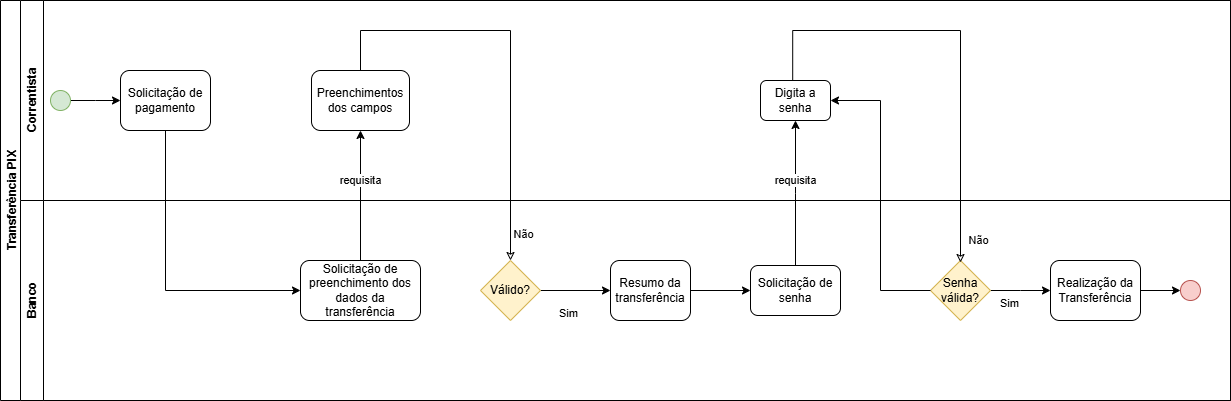

The diagram above was exported from draw.io. Its source (the exported page's mxGraphModel, read from the mxfile embedded in the PNG):
<mxGraphModel dx="872" dy="469" grid="1" gridSize="10" guides="1" tooltips="1" connect="1" arrows="1" fold="1" page="1" pageScale="1" pageWidth="827" pageHeight="1169" math="0" shadow="0">
  <root>
    <mxCell id="0" />
    <mxCell id="1" parent="0" />
    <mxCell id="omYLh7Dvc_d2WrhN3hzg-1" value="Transferência PIX" style="swimlane;horizontal=0;whiteSpace=wrap;html=1;" vertex="1" parent="1">
      <mxGeometry x="70" y="410" width="1230" height="400" as="geometry" />
    </mxCell>
    <mxCell id="omYLh7Dvc_d2WrhN3hzg-2" value="Correntista" style="swimlane;horizontal=0;whiteSpace=wrap;html=1;" vertex="1" parent="omYLh7Dvc_d2WrhN3hzg-1">
      <mxGeometry x="20" width="1210" height="200" as="geometry" />
    </mxCell>
    <mxCell id="omYLh7Dvc_d2WrhN3hzg-3" value="Solicitação de pagamento" style="rounded=1;whiteSpace=wrap;html=1;" vertex="1" parent="omYLh7Dvc_d2WrhN3hzg-2">
      <mxGeometry x="100" y="70" width="90" height="60" as="geometry" />
    </mxCell>
    <mxCell id="omYLh7Dvc_d2WrhN3hzg-4" style="edgeStyle=orthogonalEdgeStyle;rounded=0;orthogonalLoop=1;jettySize=auto;html=1;" edge="1" parent="omYLh7Dvc_d2WrhN3hzg-2" source="omYLh7Dvc_d2WrhN3hzg-5">
      <mxGeometry relative="1" as="geometry">
        <mxPoint x="100" y="100" as="targetPoint" />
      </mxGeometry>
    </mxCell>
    <mxCell id="omYLh7Dvc_d2WrhN3hzg-5" value="" style="ellipse;whiteSpace=wrap;html=1;aspect=fixed;fillColor=#d5e8d4;strokeColor=#82b366;" vertex="1" parent="omYLh7Dvc_d2WrhN3hzg-2">
      <mxGeometry x="30" y="90" width="20" height="20" as="geometry" />
    </mxCell>
    <mxCell id="omYLh7Dvc_d2WrhN3hzg-6" value="Preenchimentos dos campos" style="rounded=1;whiteSpace=wrap;html=1;" vertex="1" parent="omYLh7Dvc_d2WrhN3hzg-2">
      <mxGeometry x="291" y="70" width="98" height="60" as="geometry" />
    </mxCell>
    <mxCell id="omYLh7Dvc_d2WrhN3hzg-7" value="Digita a senha" style="rounded=1;whiteSpace=wrap;html=1;" vertex="1" parent="omYLh7Dvc_d2WrhN3hzg-2">
      <mxGeometry x="740" y="80" width="70" height="40" as="geometry" />
    </mxCell>
    <mxCell id="omYLh7Dvc_d2WrhN3hzg-8" value="Banco" style="swimlane;horizontal=0;whiteSpace=wrap;html=1;" vertex="1" parent="omYLh7Dvc_d2WrhN3hzg-1">
      <mxGeometry x="20" y="200" width="1210" height="200" as="geometry" />
    </mxCell>
    <mxCell id="omYLh7Dvc_d2WrhN3hzg-9" value="Solicitação de preenchimento dos dados da transferência" style="rounded=1;whiteSpace=wrap;html=1;" vertex="1" parent="omYLh7Dvc_d2WrhN3hzg-8">
      <mxGeometry x="280" y="60" width="120" height="60" as="geometry" />
    </mxCell>
    <mxCell id="omYLh7Dvc_d2WrhN3hzg-10" style="edgeStyle=orthogonalEdgeStyle;rounded=0;orthogonalLoop=1;jettySize=auto;html=1;" edge="1" parent="omYLh7Dvc_d2WrhN3hzg-8" source="omYLh7Dvc_d2WrhN3hzg-11" target="omYLh7Dvc_d2WrhN3hzg-13">
      <mxGeometry relative="1" as="geometry" />
    </mxCell>
    <mxCell id="omYLh7Dvc_d2WrhN3hzg-11" value="Válido?" style="rhombus;whiteSpace=wrap;html=1;fillColor=#fff2cc;strokeColor=#d6b656;" vertex="1" parent="omYLh7Dvc_d2WrhN3hzg-8">
      <mxGeometry x="460" y="60" width="60" height="60" as="geometry" />
    </mxCell>
    <mxCell id="omYLh7Dvc_d2WrhN3hzg-12" style="edgeStyle=orthogonalEdgeStyle;rounded=0;orthogonalLoop=1;jettySize=auto;html=1;entryX=0;entryY=0.5;entryDx=0;entryDy=0;" edge="1" parent="omYLh7Dvc_d2WrhN3hzg-8" source="omYLh7Dvc_d2WrhN3hzg-13" target="omYLh7Dvc_d2WrhN3hzg-14">
      <mxGeometry relative="1" as="geometry" />
    </mxCell>
    <mxCell id="omYLh7Dvc_d2WrhN3hzg-13" value="Resumo da transferência" style="rounded=1;whiteSpace=wrap;html=1;" vertex="1" parent="omYLh7Dvc_d2WrhN3hzg-8">
      <mxGeometry x="590" y="60" width="80" height="60" as="geometry" />
    </mxCell>
    <mxCell id="omYLh7Dvc_d2WrhN3hzg-14" value="Solicitação de senha" style="rounded=1;whiteSpace=wrap;html=1;" vertex="1" parent="omYLh7Dvc_d2WrhN3hzg-8">
      <mxGeometry x="730" y="65" width="90" height="50" as="geometry" />
    </mxCell>
    <mxCell id="omYLh7Dvc_d2WrhN3hzg-15" style="edgeStyle=orthogonalEdgeStyle;rounded=0;orthogonalLoop=1;jettySize=auto;html=1;" edge="1" parent="omYLh7Dvc_d2WrhN3hzg-8" source="omYLh7Dvc_d2WrhN3hzg-16">
      <mxGeometry relative="1" as="geometry">
        <mxPoint x="1030" y="90" as="targetPoint" />
      </mxGeometry>
    </mxCell>
    <mxCell id="omYLh7Dvc_d2WrhN3hzg-16" value="Senha válida?" style="rhombus;whiteSpace=wrap;html=1;fillColor=#fff2cc;strokeColor=#d6b656;" vertex="1" parent="omYLh7Dvc_d2WrhN3hzg-8">
      <mxGeometry x="910" y="60" width="60" height="60" as="geometry" />
    </mxCell>
    <mxCell id="omYLh7Dvc_d2WrhN3hzg-17" value="Sim" style="edgeLabel;html=1;align=center;verticalAlign=middle;resizable=0;points=[];" vertex="1" connectable="0" parent="omYLh7Dvc_d2WrhN3hzg-8">
      <mxGeometry x="870" y="110" as="geometry">
        <mxPoint x="118" y="-8" as="offset" />
      </mxGeometry>
    </mxCell>
    <mxCell id="omYLh7Dvc_d2WrhN3hzg-18" value="Não" style="edgeLabel;html=1;align=center;verticalAlign=middle;resizable=0;points=[];" vertex="1" connectable="0" parent="omYLh7Dvc_d2WrhN3hzg-8">
      <mxGeometry x="629.9985714285715" y="65.00142857142869" as="geometry">
        <mxPoint x="328" y="-26" as="offset" />
      </mxGeometry>
    </mxCell>
    <mxCell id="omYLh7Dvc_d2WrhN3hzg-19" style="edgeStyle=orthogonalEdgeStyle;rounded=0;orthogonalLoop=1;jettySize=auto;html=1;" edge="1" parent="omYLh7Dvc_d2WrhN3hzg-8" source="omYLh7Dvc_d2WrhN3hzg-20" target="omYLh7Dvc_d2WrhN3hzg-21">
      <mxGeometry relative="1" as="geometry" />
    </mxCell>
    <mxCell id="omYLh7Dvc_d2WrhN3hzg-20" value="Realização da Transferência" style="rounded=1;whiteSpace=wrap;html=1;" vertex="1" parent="omYLh7Dvc_d2WrhN3hzg-8">
      <mxGeometry x="1030" y="60" width="90" height="60" as="geometry" />
    </mxCell>
    <mxCell id="omYLh7Dvc_d2WrhN3hzg-21" value="" style="ellipse;whiteSpace=wrap;html=1;aspect=fixed;fillColor=#f8cecc;strokeColor=#b85450;" vertex="1" parent="omYLh7Dvc_d2WrhN3hzg-8">
      <mxGeometry x="1160" y="80" width="20" height="20" as="geometry" />
    </mxCell>
    <mxCell id="omYLh7Dvc_d2WrhN3hzg-22" style="edgeStyle=orthogonalEdgeStyle;rounded=0;orthogonalLoop=1;jettySize=auto;html=1;entryX=0;entryY=0.5;entryDx=0;entryDy=0;" edge="1" parent="omYLh7Dvc_d2WrhN3hzg-1" source="omYLh7Dvc_d2WrhN3hzg-3" target="omYLh7Dvc_d2WrhN3hzg-9">
      <mxGeometry relative="1" as="geometry">
        <Array as="points">
          <mxPoint x="165" y="290" />
        </Array>
      </mxGeometry>
    </mxCell>
    <mxCell id="omYLh7Dvc_d2WrhN3hzg-23" style="edgeStyle=orthogonalEdgeStyle;rounded=0;orthogonalLoop=1;jettySize=auto;html=1;entryX=0.5;entryY=0;entryDx=0;entryDy=0;startArrow=classic;startFill=0;endArrow=none;" edge="1" parent="omYLh7Dvc_d2WrhN3hzg-1" source="omYLh7Dvc_d2WrhN3hzg-11" target="omYLh7Dvc_d2WrhN3hzg-6">
      <mxGeometry relative="1" as="geometry">
        <Array as="points">
          <mxPoint x="510" y="30" />
          <mxPoint x="360" y="30" />
        </Array>
      </mxGeometry>
    </mxCell>
    <mxCell id="omYLh7Dvc_d2WrhN3hzg-24" value="Não" style="edgeLabel;html=1;align=center;verticalAlign=middle;resizable=0;points=[];" vertex="1" connectable="0" parent="omYLh7Dvc_d2WrhN3hzg-23">
      <mxGeometry x="-0.4153" y="-5" relative="1" as="geometry">
        <mxPoint x="7" y="96" as="offset" />
      </mxGeometry>
    </mxCell>
    <mxCell id="omYLh7Dvc_d2WrhN3hzg-25" value="requisita" style="edgeStyle=orthogonalEdgeStyle;rounded=0;orthogonalLoop=1;jettySize=auto;html=1;exitX=0.5;exitY=0;exitDx=0;exitDy=0;" edge="1" parent="omYLh7Dvc_d2WrhN3hzg-1" source="omYLh7Dvc_d2WrhN3hzg-9" target="omYLh7Dvc_d2WrhN3hzg-6">
      <mxGeometry x="0.2308" relative="1" as="geometry">
        <Array as="points">
          <mxPoint x="360" y="200" />
          <mxPoint x="360" y="200" />
        </Array>
        <mxPoint as="offset" />
      </mxGeometry>
    </mxCell>
    <mxCell id="omYLh7Dvc_d2WrhN3hzg-26" value="requisita" style="edgeStyle=orthogonalEdgeStyle;rounded=0;orthogonalLoop=1;jettySize=auto;html=1;" edge="1" parent="omYLh7Dvc_d2WrhN3hzg-1" source="omYLh7Dvc_d2WrhN3hzg-14">
      <mxGeometry x="0.1755" relative="1" as="geometry">
        <mxPoint x="795" y="120" as="targetPoint" />
        <mxPoint as="offset" />
      </mxGeometry>
    </mxCell>
    <mxCell id="omYLh7Dvc_d2WrhN3hzg-27" style="edgeStyle=orthogonalEdgeStyle;rounded=0;orthogonalLoop=1;jettySize=auto;html=1;entryX=0.46;entryY=0.012;entryDx=0;entryDy=0;entryPerimeter=0;startArrow=classic;startFill=0;endArrow=none;" edge="1" parent="omYLh7Dvc_d2WrhN3hzg-1" target="omYLh7Dvc_d2WrhN3hzg-7">
      <mxGeometry relative="1" as="geometry">
        <mxPoint x="960" y="262" as="sourcePoint" />
        <mxPoint x="830" y="100" as="targetPoint" />
        <Array as="points">
          <mxPoint x="960" y="30" />
          <mxPoint x="792" y="30" />
        </Array>
      </mxGeometry>
    </mxCell>
    <mxCell id="omYLh7Dvc_d2WrhN3hzg-28" style="edgeStyle=orthogonalEdgeStyle;rounded=0;orthogonalLoop=1;jettySize=auto;html=1;entryX=1;entryY=0.5;entryDx=0;entryDy=0;" edge="1" parent="omYLh7Dvc_d2WrhN3hzg-1" source="omYLh7Dvc_d2WrhN3hzg-16" target="omYLh7Dvc_d2WrhN3hzg-7">
      <mxGeometry relative="1" as="geometry" />
    </mxCell>
    <mxCell id="omYLh7Dvc_d2WrhN3hzg-29" value="Sim" style="edgeLabel;html=1;align=center;verticalAlign=middle;resizable=0;points=[];" vertex="1" connectable="0" parent="1">
      <mxGeometry x="640" y="728" as="geometry">
        <mxPoint x="-3" y="-6" as="offset" />
      </mxGeometry>
    </mxCell>
  </root>
</mxGraphModel>